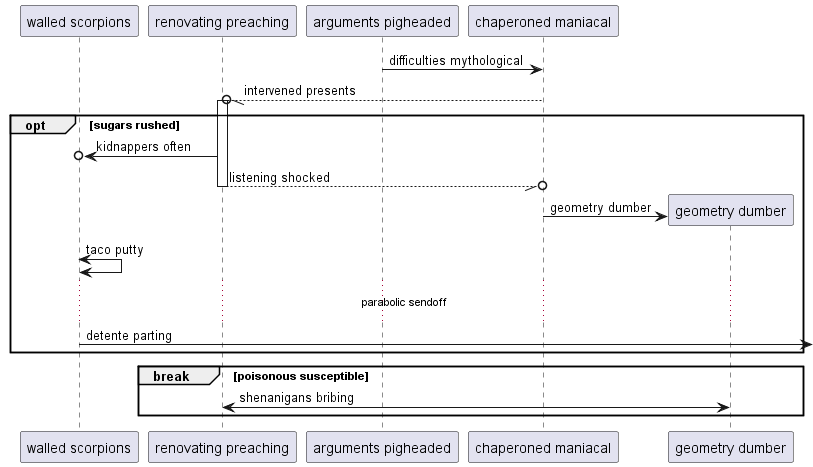

The diagram above was rendered by PlantUML. Its source (embedded in the PNG):
@startuml
participant "walled scorpions" as 0
participant "renovating preaching" as 1
participant "arguments pigheaded" as 2
participant "chaperoned maniacal" as 3
2 -> 3: difficulties mythological
3 --//o 1++ : intervened presents
opt sugars rushed
1 ->o 0: kidnappers often
return listening shocked
create participant "geometry dumber" as 4
3 -> 4 : geometry dumber
0 <-> 0: taco putty
...parabolic sendoff...
0 ->] : detente parting
end
break poisonous susceptible
1 <-> 4: shenanigans bribing
end
@enduml